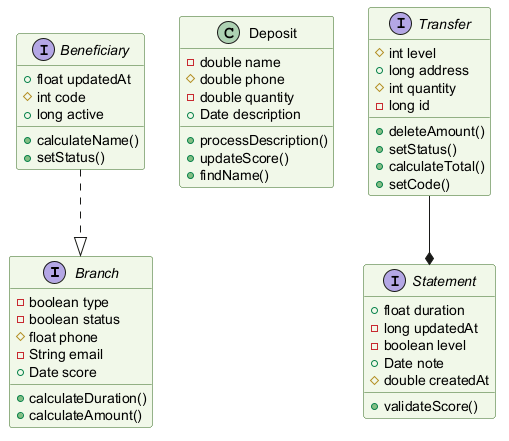

The diagram above was rendered by PlantUML. Its source (embedded in the PNG):
@startuml
skinparam backgroundColor #FFFFFF
skinparam classBackgroundColor #F1F8E9
skinparam classBorderColor #33691E
interface Branch {
  -boolean type
  -boolean status
  #float phone
  -String email
  +Date score
  +calculateDuration()
  +calculateAmount()
}
interface Beneficiary {
  +float updatedAt
  #int code
  +long active
  +calculateName()
  +setStatus()
}
class Deposit {
  -double name
  #double phone
  -double quantity
  +Date description
  +processDescription()
  +updateScore()
  +findName()
}
interface Transfer {
  #int level
  +long address
  #int quantity
  -long id
  +deleteAmount()
  +setStatus()
  +calculateTotal()
  +setCode()
}
interface Statement {
  +float duration
  -long updatedAt
  -boolean level
  +Date note
  #double createdAt
  +validateScore()
}
Transfer --* Statement
Beneficiary ..|> Branch
@enduml